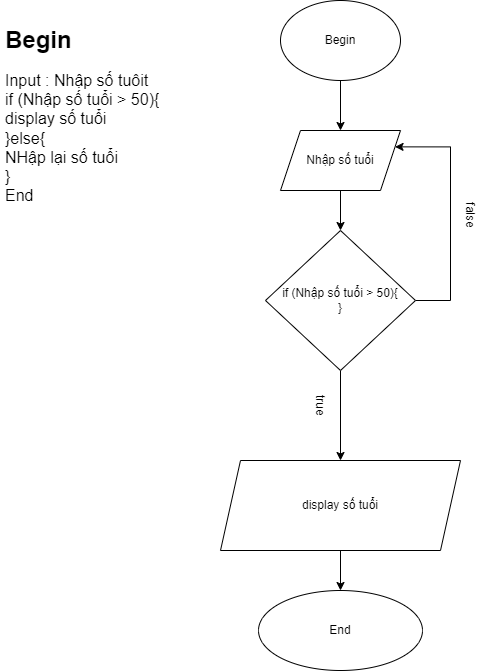

The diagram above was exported from draw.io. Its source (the exported page's mxGraphModel, read from the mxfile embedded in the PNG):
<mxGraphModel dx="1802" dy="778" grid="1" gridSize="10" guides="1" tooltips="1" connect="1" arrows="1" fold="1" page="1" pageScale="1" pageWidth="827" pageHeight="1169" math="0" shadow="0">
  <root>
    <mxCell id="0" />
    <mxCell id="1" parent="0" />
    <mxCell id="lkYkNxtdCvtKk97f6kkc-5" value="" style="edgeStyle=orthogonalEdgeStyle;rounded=0;orthogonalLoop=1;jettySize=auto;html=1;" edge="1" parent="1" source="lkYkNxtdCvtKk97f6kkc-1" target="lkYkNxtdCvtKk97f6kkc-4">
      <mxGeometry relative="1" as="geometry" />
    </mxCell>
    <mxCell id="lkYkNxtdCvtKk97f6kkc-1" value="Begin" style="ellipse;whiteSpace=wrap;html=1;" vertex="1" parent="1">
      <mxGeometry x="350" y="110" width="120" height="80" as="geometry" />
    </mxCell>
    <mxCell id="lkYkNxtdCvtKk97f6kkc-7" value="" style="edgeStyle=orthogonalEdgeStyle;rounded=0;orthogonalLoop=1;jettySize=auto;html=1;" edge="1" parent="1" source="lkYkNxtdCvtKk97f6kkc-4" target="lkYkNxtdCvtKk97f6kkc-6">
      <mxGeometry relative="1" as="geometry" />
    </mxCell>
    <mxCell id="lkYkNxtdCvtKk97f6kkc-4" value="Nhập số tuổi" style="shape=parallelogram;perimeter=parallelogramPerimeter;whiteSpace=wrap;html=1;fixedSize=1;" vertex="1" parent="1">
      <mxGeometry x="350" y="240" width="120" height="60" as="geometry" />
    </mxCell>
    <mxCell id="lkYkNxtdCvtKk97f6kkc-9" value="" style="edgeStyle=orthogonalEdgeStyle;rounded=0;orthogonalLoop=1;jettySize=auto;html=1;" edge="1" parent="1" source="lkYkNxtdCvtKk97f6kkc-6" target="lkYkNxtdCvtKk97f6kkc-8">
      <mxGeometry relative="1" as="geometry" />
    </mxCell>
    <mxCell id="lkYkNxtdCvtKk97f6kkc-17" style="edgeStyle=orthogonalEdgeStyle;rounded=0;orthogonalLoop=1;jettySize=auto;html=1;entryX=1;entryY=0.25;entryDx=0;entryDy=0;" edge="1" parent="1" source="lkYkNxtdCvtKk97f6kkc-6" target="lkYkNxtdCvtKk97f6kkc-4">
      <mxGeometry relative="1" as="geometry">
        <Array as="points">
          <mxPoint x="520" y="410" />
          <mxPoint x="520" y="256" />
        </Array>
      </mxGeometry>
    </mxCell>
    <mxCell id="lkYkNxtdCvtKk97f6kkc-6" value="if (Nhập số tuổi &amp;gt; 50){&lt;br&gt;}" style="rhombus;whiteSpace=wrap;html=1;" vertex="1" parent="1">
      <mxGeometry x="335" y="340" width="150" height="140" as="geometry" />
    </mxCell>
    <mxCell id="lkYkNxtdCvtKk97f6kkc-21" value="" style="edgeStyle=orthogonalEdgeStyle;rounded=0;orthogonalLoop=1;jettySize=auto;html=1;" edge="1" parent="1" source="lkYkNxtdCvtKk97f6kkc-8" target="lkYkNxtdCvtKk97f6kkc-20">
      <mxGeometry relative="1" as="geometry" />
    </mxCell>
    <mxCell id="lkYkNxtdCvtKk97f6kkc-8" value="display số tuổi" style="shape=parallelogram;perimeter=parallelogramPerimeter;whiteSpace=wrap;html=1;fixedSize=1;" vertex="1" parent="1">
      <mxGeometry x="290" y="570" width="240" height="90" as="geometry" />
    </mxCell>
    <mxCell id="lkYkNxtdCvtKk97f6kkc-12" value="true&lt;br&gt;" style="text;html=1;strokeColor=none;fillColor=none;align=center;verticalAlign=middle;whiteSpace=wrap;rounded=0;rotation=90;" vertex="1" parent="1">
      <mxGeometry x="360" y="500" width="60" height="30" as="geometry" />
    </mxCell>
    <mxCell id="lkYkNxtdCvtKk97f6kkc-18" value="false" style="text;html=1;strokeColor=none;fillColor=none;align=center;verticalAlign=middle;whiteSpace=wrap;rounded=0;rotation=90;" vertex="1" parent="1">
      <mxGeometry x="510" y="310" width="60" height="30" as="geometry" />
    </mxCell>
    <mxCell id="lkYkNxtdCvtKk97f6kkc-20" value="End" style="ellipse;whiteSpace=wrap;html=1;" vertex="1" parent="1">
      <mxGeometry x="328" y="700" width="164" height="80" as="geometry" />
    </mxCell>
    <mxCell id="lkYkNxtdCvtKk97f6kkc-22" value="&lt;h1&gt;&lt;font style=&quot;font-size: 24px;&quot;&gt;Begin&lt;/font&gt;&lt;/h1&gt;&lt;div&gt;&lt;font size=&quot;3&quot;&gt;Input : Nhập số tuôit&lt;/font&gt;&lt;/div&gt;&lt;div&gt;&lt;font size=&quot;3&quot;&gt;if (Nhập số tuổi &amp;gt; 50&lt;span style=&quot;background-color: initial;&quot;&gt;){&lt;/span&gt;&lt;/font&gt;&lt;/div&gt;&lt;div&gt;&lt;span style=&quot;background-color: initial;&quot;&gt;&lt;font size=&quot;3&quot;&gt;display số tuổi&lt;/font&gt;&lt;/span&gt;&lt;/div&gt;&lt;div&gt;&lt;span style=&quot;background-color: initial;&quot;&gt;&lt;font size=&quot;3&quot;&gt;}else{&lt;/font&gt;&lt;/span&gt;&lt;/div&gt;&lt;div&gt;&lt;span style=&quot;background-color: initial;&quot;&gt;&lt;font size=&quot;3&quot;&gt;NHập lại số tuổi&lt;/font&gt;&lt;/span&gt;&lt;/div&gt;&lt;div&gt;&lt;span style=&quot;background-color: initial;&quot;&gt;&lt;font size=&quot;3&quot;&gt;}&lt;/font&gt;&lt;/span&gt;&lt;/div&gt;&lt;div&gt;&lt;span style=&quot;background-color: initial;&quot;&gt;&lt;font size=&quot;3&quot;&gt;End&lt;/font&gt;&lt;/span&gt;&lt;/div&gt;" style="text;html=1;strokeColor=none;fillColor=none;spacing=5;spacingTop=-20;whiteSpace=wrap;overflow=hidden;rounded=0;" vertex="1" parent="1">
      <mxGeometry x="70" y="130" width="310" height="390" as="geometry" />
    </mxCell>
  </root>
</mxGraphModel>